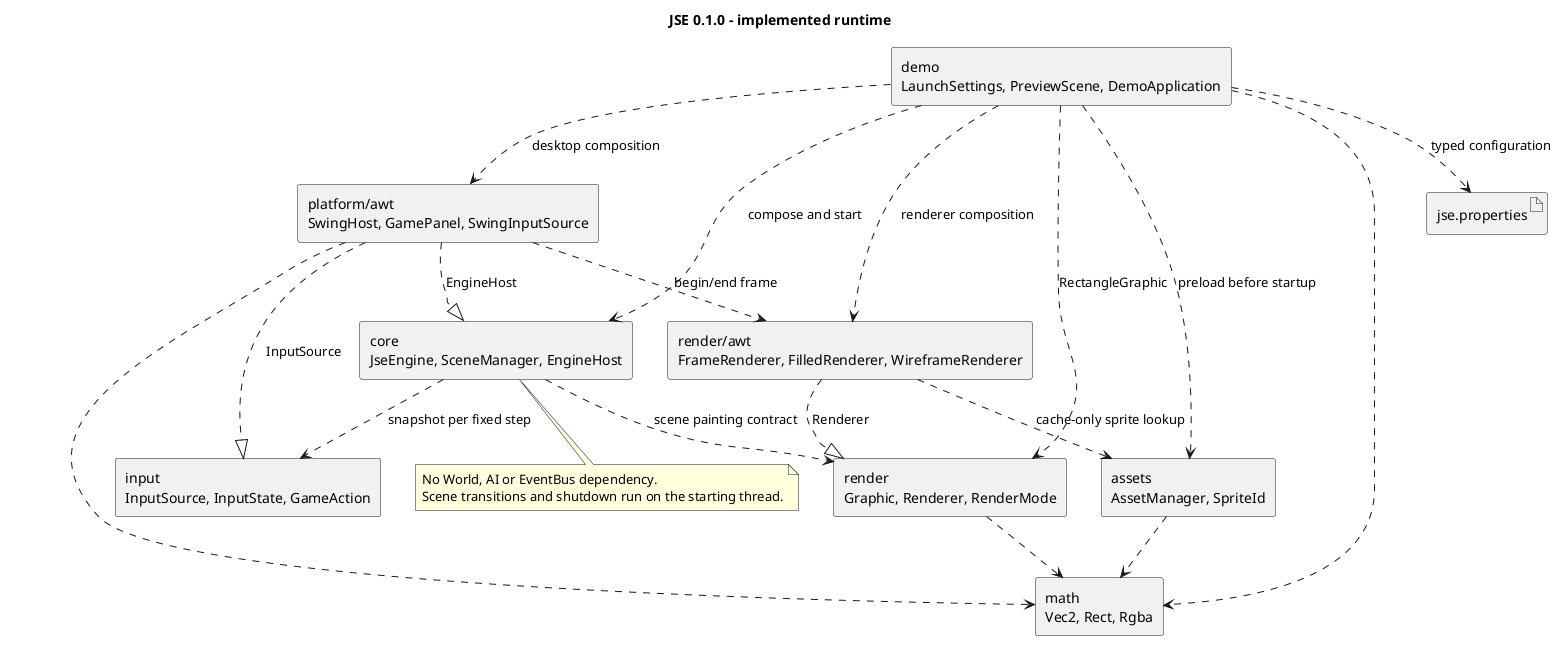

The diagram above was rendered by PlantUML. Its source (embedded in the PNG):
@startuml
title JSE 0.1.0 - implemented runtime
skinparam componentStyle rectangle
component "demo\nLaunchSettings, PreviewScene, DemoApplication" as demo
component "core\nJseEngine, SceneManager, EngineHost" as core
component "input\nInputSource, InputState, GameAction" as input
component "platform/awt\nSwingHost, GamePanel, SwingInputSource" as platform
component "render\nGraphic, Renderer, RenderMode" as render
component "render/awt\nFrameRenderer, FilledRenderer, WireframeRenderer" as awtrender
component "assets\nAssetManager, SpriteId" as assets
component "math\nVec2, Rect, Rgba" as math
artifact "jse.properties" as settings
demo ..> settings : typed configuration
demo ..> core : compose and start
demo ..> platform : desktop composition
demo ..> render : RectangleGraphic
demo ..> awtrender : renderer composition
demo ..> assets : preload before startup
core ..> input : snapshot per fixed step
core ..> render : scene painting contract
platform ..|> core : EngineHost
platform ..|> input : InputSource
platform ..> awtrender : begin/end frame
awtrender ..|> render : Renderer
awtrender ..> assets : cache-only sprite lookup
render ..> math
assets ..> math
platform ..> math
demo ..> math
note bottom of core
No World, AI or EventBus dependency.
Scene transitions and shutdown run on the starting thread.
end note
@enduml